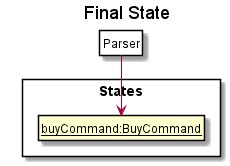

The diagram above was rendered by PlantUML. Its source (embedded in the PNG):
@startuml

hide footbox
hide members
hide circle
skinparam packageStyle Rectangle
skinparam ClassFontColor #000000
skinparam ClassBorderColor #000000

title Final State

package States {
    
    class State3 as "__buyCommand:BuyCommand__"
}

class Pointer2 as "Parser" #FFFFF
Pointer2 -down-> State3

@enduml